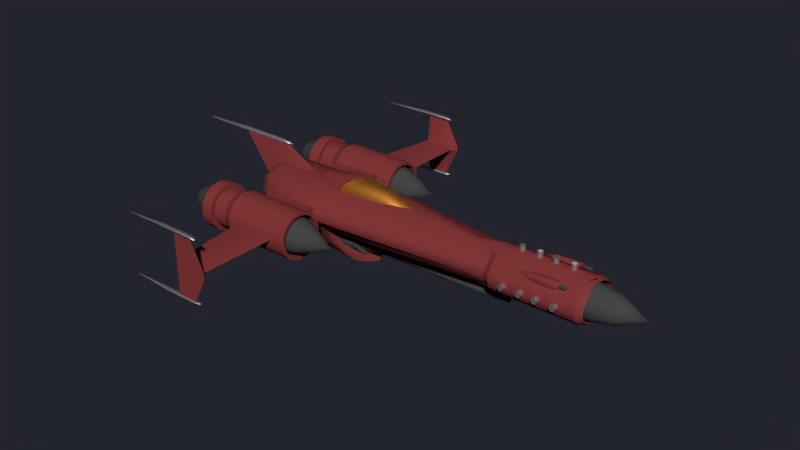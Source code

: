 # Source: fighter.blend  (saved by Blender 2.76.0; exported with 4.5.12 LTS)
import bpy
from mathutils import Matrix  # noqa: F401  (used for matrix-valued properties, if any)

bpy.ops.wm.read_factory_settings(use_empty=True)
scene = bpy.context.scene
scene.name = 'Scene'

# ---- collections
col_collection_1 = bpy.data.collections.new('Collection 1'); scene.collection.children.link(col_collection_1)

# ---- materials (node trees are filled in below, after node groups)
mat_paint = bpy.data.materials.new('Paint')
mat_paint.alpha_threshold = 0.0
mat_paint.roughness = 0.5
mat_paint_black = bpy.data.materials.new('Paint Black')
mat_paint_black.alpha_threshold = 0.0
mat_paint_black.roughness = 0.5
mat_glass_black = bpy.data.materials.new('Glass Black')
mat_glass_black.alpha_threshold = 0.0
mat_glass_black.roughness = 0.5
mat_chrome = bpy.data.materials.new('Chrome')
mat_chrome.alpha_threshold = 0.0
mat_chrome.roughness = 0.5

# ---- material node trees
mat_paint.use_nodes = True; mat_paint.node_tree.nodes.clear()
_N = mat_paint.node_tree.nodes; _L = mat_paint.node_tree.links
n0 = _N.new('ShaderNodeOutputMaterial'); n0.name = 'Material Output'; n0.location = (300, 300)
n1 = _N.new('ShaderNodeBsdfDiffuse'); n1.name = 'Diffuse BSDF'; n1.location = (10, 300)
n1.inputs[0].default_value = (0.2396, 0.04066, 0.04066, 1.0)
_L.new(n1.outputs[0], n0.inputs[0])
n0.is_active_output = True
mat_paint_black.use_nodes = True; mat_paint_black.node_tree.nodes.clear()
_N = mat_paint_black.node_tree.nodes; _L = mat_paint_black.node_tree.links
n0 = _N.new('ShaderNodeOutputMaterial'); n0.name = 'Material Output'; n0.location = (300, 300)
n1 = _N.new('ShaderNodeBsdfDiffuse'); n1.name = 'Diffuse BSDF'; n1.location = (10, 300)
n1.inputs[0].default_value = (0.06372, 0.06372, 0.06372, 1.0)
_L.new(n1.outputs[0], n0.inputs[0])
n0.is_active_output = True
mat_glass_black.use_nodes = True; mat_glass_black.node_tree.nodes.clear()
_N = mat_glass_black.node_tree.nodes; _L = mat_glass_black.node_tree.links
n0 = _N.new('ShaderNodeOutputMaterial'); n0.name = 'Material Output'; n0.location = (300, 300)
n1 = _N.new('ShaderNodeBsdfAnisotropic'); n1.name = 'Glossy BSDF'; n1.location = (10, 300)
n1.distribution = 'GGX'
n1.inputs[0].default_value = (0.814, 0.3058, 0.04973, 1.0)
n1.inputs[1].default_value = 0.5932
_L.new(n1.outputs[0], n0.inputs[0])
n0.is_active_output = True
mat_chrome.use_nodes = True; mat_chrome.node_tree.nodes.clear()
_N = mat_chrome.node_tree.nodes; _L = mat_chrome.node_tree.links
n0 = _N.new('ShaderNodeOutputMaterial'); n0.name = 'Material Output'; n0.location = (300, 300)
n1 = _N.new('ShaderNodeBsdfAnisotropic'); n1.name = 'Glossy BSDF'; n1.location = (10, 300)
n1.distribution = 'GGX'
n1.inputs[1].default_value = 0.5443
_L.new(n1.outputs[0], n0.inputs[0])
n0.is_active_output = True

# ---- world
world_world = bpy.data.worlds.new('World'); scene.world = world_world
world_world.color = (0.0164, 0.01767, 0.02629)
world_world.use_sun_shadow = False
world_world.sun_shadow_jitter_overblur = 0.0
world_world.cycles.sampling_method = 'MANUAL'
world_world.cycles.sample_map_resolution = 256

# ---- meshes
me_cube_002 = bpy.data.meshes.new('Cube.002')
me_cube_002.from_pydata([], [], [])
me_cube_002.use_remesh_preserve_volume = False
me_cube_002.use_remesh_preserve_attributes = False
me_cube_002.use_mirror_vertex_groups = False
me_cube_002.update()
me_cone_003 = bpy.data.meshes.new('Cone.003')
me_cone_003.from_pydata([(-2.421, 0.9947, 0.003659), (-2.421, 0.9826, -0.05723), (-2.421, 0.9481, -0.1088), (-2.421, 0.8965, -0.1433), (-2.421, 0.8356, -0.1554), (-2.108, 0.8356, 0.003659), (-2.421, 0.7747, -0.1433), (-2.421, 0.7231, -0.1088), (-2.421, 0.6886, -0.05723), (-2.421, 0.6765, 0.003659), (-2.421, 0.6886, 0.06455), (-2.421, 0.7231, 0.1162), (-2.421, 0.7747, 0.1507), (-2.421, 0.8356, 0.1628), (-2.421, 0.8965, 0.1507), (-2.421, 0.9481, 0.1162), (-2.421, 0.9826, 0.06455), (-2.537, 1.031, 0.003659), (-2.537, 1.016, -0.07125), (-2.537, 0.974, -0.1347), (-2.537, 0.9105, -0.1772), (-2.537, 0.8356, -0.1921), (-2.537, 0.7607, -0.1772), (-2.537, 0.6972, -0.1347), (-2.537, 0.6548, -0.07125), (-2.537, 0.6399, 0.003659), (-2.537, 0.6548, 0.07856), (-2.537, 0.6972, 0.1421), (-2.537, 0.7607, 0.1845), (-2.537, 0.8356, 0.1994), (-2.537, 0.9105, 0.1845), (-2.537, 0.974, 0.1421), (-2.537, 1.016, 0.07856), (-2.649, 1.044, 0.003659), (-2.649, 1.028, -0.07601), (-2.649, 0.9828, -0.1435), (-2.649, 0.9153, -0.1887), (-2.649, 0.8356, -0.2045), (-2.649, 0.7559, -0.1887), (-2.649, 0.6884, -0.1435), (-2.649, 0.6433, -0.07601), (-2.649, 0.6274, 0.003659), (-2.649, 0.6433, 0.08332), (-2.649, 0.6884, 0.1509), (-2.649, 0.7559, 0.196), (-2.649, 0.8356, 0.2118), (-2.649, 0.9153, 0.196), (-2.649, 0.9828, 0.1509), (-2.649, 1.028, 0.08332), (-2.649, 1.071, 0.003659), (-2.649, 1.053, -0.08659), (-2.649, 1.002, -0.1631), (-2.649, 0.9259, -0.2142), (-2.649, 0.8356, -0.2322), (-2.649, 0.7454, -0.2142), (-2.649, 0.6688, -0.1631), (-2.649, 0.6177, -0.08659), (-2.649, 0.5998, 0.003659), (-2.649, 0.6177, 0.09391), (-2.649, 0.6688, 0.1704), (-2.649, 0.7454, 0.2215), (-2.649, 0.8356, 0.2395), (-2.649, 0.9259, 0.2215), (-2.649, 1.002, 0.1704), (-2.649, 1.053, 0.09391), (-2.53, 1.071, 0.003659), (-2.53, 1.053, -0.08659), (-2.53, 1.002, -0.1631), (-2.53, 0.9259, -0.2142), (-2.53, 0.8356, -0.2322), (-2.53, 0.7454, -0.2142), (-2.53, 0.6688, -0.1631), (-2.53, 0.6177, -0.08659), (-2.53, 0.5998, 0.003659), (-2.53, 0.6177, 0.09391), (-2.53, 0.6688, 0.1704), (-2.53, 0.7454, 0.2215), (-2.53, 0.8356, 0.2395), (-2.53, 0.9259, 0.2215), (-2.53, 1.002, 0.1704), (-2.53, 1.053, 0.09391), (-2.53, 1.108, 0.003659), (-2.53, 1.087, -0.1006), (-2.53, 1.028, -0.1889), (-2.53, 0.9398, -0.248), (-2.53, 0.8356, -0.2687), (-2.53, 0.7314, -0.248), (-2.53, 0.643, -0.1889), (-2.53, 0.584, -0.1006), (-2.53, 0.5632, 0.003659), (-2.53, 0.584, 0.1079), (-2.53, 0.643, 0.1963), (-2.53, 0.7314, 0.2553), (-2.53, 0.8356, 0.276), (-2.53, 0.9398, 0.2553), (-2.53, 1.028, 0.1963), (-2.53, 1.087, 0.1079), (-3.339, 1.108, 0.003659), (-3.339, 1.087, -0.1006), (-3.339, 1.028, -0.1889), (-3.339, 0.9398, -0.248), (-3.339, 0.8356, -0.2687), (-3.339, 0.7314, -0.248), (-3.339, 0.643, -0.1889), (-3.339, 0.584, -0.1006), (-3.339, 0.5632, 0.003659), (-3.339, 0.584, 0.1079), (-3.339, 0.643, 0.1963), (-3.339, 0.7314, 0.2553), (-3.339, 0.8356, 0.276), (-3.339, 0.9398, 0.2553), (-3.339, 1.028, 0.1963), (-3.339, 1.087, 0.1079), (-3.447, 1.059, 0.003659), (-3.447, 1.042, -0.08166), (-3.447, 0.9933, -0.154), (-3.447, 0.9209, -0.2023), (-3.447, 0.8356, -0.2193), (-3.447, 0.7503, -0.2023), (-3.447, 0.6779, -0.154), (-3.447, 0.6296, -0.08166), (-3.447, 0.6126, 0.003659), (-3.447, 0.6296, 0.08898), (-3.447, 0.6779, 0.1613), (-3.447, 0.7503, 0.2096), (-3.447, 0.8356, 0.2266), (-3.447, 0.9209, 0.2096), (-3.447, 0.9933, 0.1613), (-3.447, 1.042, 0.08898), (-3.621, 1.059, 0.003659), (-3.621, 1.042, -0.08166), (-3.621, 0.9933, -0.154), (-3.621, 0.9209, -0.2023), (-3.621, 0.8356, -0.2193), (-3.621, 0.7503, -0.2023), (-3.621, 0.6779, -0.154), (-3.621, 0.6296, -0.08166), (-3.621, 0.6126, 0.003659), (-3.621, 0.6296, 0.08898), (-3.621, 0.6779, 0.1613), (-3.621, 0.7503, 0.2096), (-3.621, 0.8356, 0.2266), (-3.621, 0.9209, 0.2096), (-3.621, 0.9933, 0.1613), (-3.621, 1.042, 0.08898), (-3.621, 1.111, 0.003659), (-3.621, 1.09, -0.1016), (-3.621, 1.03, -0.1908), (-3.621, 0.9409, -0.2504), (-3.621, 0.8356, -0.2714), (-3.621, 0.7304, -0.2504), (-3.621, 0.6411, -0.1908), (-3.621, 0.5815, -0.1016), (-3.621, 0.5606, 0.003659), (-3.621, 0.5815, 0.1089), (-3.621, 0.6411, 0.1981), (-3.621, 0.7304, 0.2578), (-3.621, 0.8356, 0.2787), (-3.621, 0.9409, 0.2578), (-3.621, 1.03, 0.1981), (-3.621, 1.09, 0.1089), (-3.763, 1.111, 0.003659), (-3.763, 1.09, -0.1016), (-3.763, 1.03, -0.1908), (-3.763, 0.9409, -0.2504), (-3.763, 0.8356, -0.2714), (-3.763, 0.7304, -0.2504), (-3.763, 0.6411, -0.1908), (-3.763, 0.5815, -0.1016), (-3.763, 0.5606, 0.003659), (-3.763, 0.5815, 0.1089), (-3.763, 0.6411, 0.1981), (-3.763, 0.7304, 0.2578), (-3.763, 0.8356, 0.2787), (-3.763, 0.9409, 0.2578), (-3.763, 1.03, 0.1981), (-3.763, 1.09, 0.1089), (-3.763, 1.085, 0.003659), (-3.763, 1.066, -0.09194), (-3.763, 1.012, -0.173), (-3.763, 0.9312, -0.2271), (-3.763, 0.8356, -0.2461), (-3.763, 0.74, -0.2271), (-3.763, 0.659, -0.173), (-3.763, 0.6048, -0.09194), (-3.763, 0.5858, 0.003659), (-3.763, 0.6048, 0.09925), (-3.763, 0.659, 0.1803), (-3.763, 0.74, 0.2344), (-3.763, 0.8356, 0.2535), (-3.763, 0.9312, 0.2344), (-3.763, 1.012, 0.1803), (-3.763, 1.066, 0.09925), (-3.999, 0.972, 0.003659), (-3.999, 0.9616, -0.04852), (-3.999, 0.932, -0.09276), (-3.999, 0.8878, -0.1223), (-3.999, 0.8356, -0.1327), (-3.999, 0.7834, -0.1223), (-3.999, 0.7392, -0.09276), (-3.999, 0.7096, -0.04852), (-3.999, 0.6993, 0.003659), (-3.999, 0.7096, 0.05584), (-3.999, 0.7392, 0.1001), (-3.999, 0.7834, 0.1296), (-3.999, 0.8356, 0.14), (-3.999, 0.8878, 0.1296), (-3.999, 0.932, 0.1001), (-3.999, 0.9616, 0.05584), (-3.999, 0.9461, 0.003659), (-3.999, 0.9376, -0.03861), (-3.999, 0.9137, -0.07444), (-3.999, 0.8779, -0.09838), (-3.999, 0.8356, -0.1068), (-3.999, 0.7933, -0.09838), (-3.999, 0.7575, -0.07444), (-3.999, 0.7336, -0.03861), (-3.999, 0.7252, 0.003659), (-3.999, 0.7336, 0.04593), (-3.999, 0.7575, 0.08176), (-3.999, 0.7933, 0.1057), (-3.999, 0.8356, 0.1141), (-3.999, 0.8779, 0.1057), (-3.999, 0.9137, 0.08176), (-3.999, 0.9376, 0.04593), (-3.802, 0.9461, 0.003659), (-3.802, 0.9376, -0.03861), (-3.802, 0.9137, -0.07444), (-3.802, 0.8779, -0.09838), (-3.802, 0.8356, -0.1068), (-3.802, 0.7933, -0.09838), (-3.802, 0.7575, -0.07444), (-3.802, 0.7336, -0.03861), (-3.802, 0.7252, 0.003659), (-3.802, 0.7336, 0.04593), (-3.802, 0.7575, 0.08176), (-3.802, 0.7933, 0.1057), (-3.802, 0.8356, 0.1141), (-3.802, 0.8779, 0.1057), (-3.802, 0.9137, 0.08176), (-3.802, 0.9376, 0.04593), (-3.802, 0.905, 0.003659), (-3.802, 0.8997, -0.02289), (-3.802, 0.8847, -0.04539), (-3.802, 0.8621, -0.06043), (-3.802, 0.8356, -0.06571), (-3.802, 0.8091, -0.06043), (-3.802, 0.7866, -0.04539), (-3.802, 0.7715, -0.02289), (-3.802, 0.7662, 0.003659), (-3.802, 0.7715, 0.03021), (-3.802, 0.7866, 0.05271), (-3.802, 0.8091, 0.06775), (-3.802, 0.8356, 0.07303), (-3.802, 0.8621, 0.06775), (-3.802, 0.8847, 0.05271), (-3.802, 0.8997, 0.03021), (-3.987, 0.905, 0.003659), (-3.987, 0.8997, -0.02289), (-3.987, 0.8847, -0.04539), (-3.987, 0.8621, -0.06043), (-3.987, 0.8356, -0.06571), (-3.987, 0.8091, -0.06043), (-3.987, 0.7866, -0.04539), (-3.987, 0.7715, -0.02289), (-3.987, 0.7662, 0.003659), (-3.987, 0.7715, 0.03021), (-3.987, 0.7866, 0.05271), (-3.987, 0.8091, 0.06775), (-3.987, 0.8356, 0.07303), (-3.987, 0.8621, 0.06775), (-3.987, 0.8847, 0.05271), (-3.987, 0.8997, 0.03021), (-3.987, 0.879, 0.003659), (-3.987, 0.8757, -0.01296), (-3.987, 0.8663, -0.02704), (-3.987, 0.8522, -0.03646), (-3.987, 0.8356, -0.03976), (-3.987, 0.819, -0.03646), (-3.987, 0.8049, -0.02704), (-3.987, 0.7955, -0.01296), (-3.987, 0.7922, 0.003659), (-3.987, 0.7955, 0.02028), (-3.987, 0.8049, 0.03436), (-3.987, 0.819, 0.04378), (-3.987, 0.8356, 0.04708), (-3.987, 0.8522, 0.04378), (-3.987, 0.8663, 0.03436), (-3.987, 0.8757, 0.02028), (-3.523, 0.879, 0.003659), (-3.523, 0.8757, -0.01296), (-3.523, 0.8663, -0.02704), (-3.523, 0.8522, -0.03646), (-3.523, 0.8356, -0.03976), (-3.523, 0.819, -0.03646), (-3.523, 0.8049, -0.02704), (-3.523, 0.7955, -0.01296), (-3.523, 0.7922, 0.003659), (-3.523, 0.7955, 0.02028), (-3.523, 0.8049, 0.03436), (-3.523, 0.819, 0.04378), (-3.523, 0.8356, 0.04708), (-3.523, 0.8522, 0.04378), (-3.523, 0.8663, 0.03436), (-3.523, 0.8757, 0.02028)], [], [(15, 5, 16), (0, 5, 1), (14, 5, 15), (13, 5, 14), (12, 5, 13), (11, 5, 12), (10, 5, 11), (9, 5, 10), (8, 5, 9), (7, 5, 8), (6, 5, 7), (4, 5, 6), (3, 5, 4), (2, 5, 3), (16, 5, 0), (1, 5, 2), (2, 3, 20, 19), (10, 11, 27, 26), (14, 15, 31, 30), (7, 8, 24, 23), (3, 4, 21, 20), (11, 12, 28, 27), (0, 1, 18, 17), (15, 16, 32, 31), (8, 9, 25, 24), (16, 0, 17, 32), (12, 13, 29, 28), (4, 6, 22, 21), (1, 2, 19, 18), (9, 10, 26, 25), (13, 14, 30, 29), (6, 7, 23, 22), (27, 28, 44, 43), (20, 21, 37, 36), (28, 29, 45, 44), (21, 22, 38, 37), (29, 30, 46, 45), (22, 23, 39, 38), (30, 31, 47, 46), (23, 24, 40, 39), (31, 32, 48, 47), (24, 25, 41, 40), (17, 18, 34, 33), (32, 17, 33, 48), (25, 26, 42, 41), (18, 19, 35, 34), (26, 27, 43, 42), (19, 20, 36, 35), (48, 33, 49, 64), (41, 42, 58, 57), (34, 35, 51, 50), (42, 43, 59, 58), (35, 36, 52, 51), (43, 44, 60, 59), (36, 37, 53, 52), (44, 45, 61, 60), (37, 38, 54, 53), (45, 46, 62, 61), (38, 39, 55, 54), (46, 47, 63, 62), (39, 40, 56, 55), (47, 48, 64, 63), (40, 41, 57, 56), (33, 34, 50, 49), (62, 63, 79, 78), (55, 56, 72, 71), (63, 64, 80, 79), (56, 57, 73, 72), (49, 50, 66, 65), (64, 49, 65, 80), (57, 58, 74, 73), (50, 51, 67, 66), (58, 59, 75, 74), (51, 52, 68, 67), (59, 60, 76, 75), (52, 53, 69, 68), (60, 61, 77, 76), (53, 54, 70, 69), (61, 62, 78, 77), (54, 55, 71, 70), (68, 69, 85, 84), (76, 77, 93, 92), (69, 70, 86, 85), (77, 78, 94, 93), (70, 71, 87, 86), (78, 79, 95, 94), (71, 72, 88, 87), (79, 80, 96, 95), (72, 73, 89, 88), (65, 66, 82, 81), (80, 65, 81, 96), (73, 74, 90, 89), (66, 67, 83, 82), (74, 75, 91, 90), (67, 68, 84, 83), (75, 76, 92, 91), (89, 90, 106, 105), (82, 83, 99, 98), (90, 91, 107, 106), (83, 84, 100, 99), (91, 92, 108, 107), (84, 85, 101, 100), (92, 93, 109, 108), (85, 86, 102, 101), (93, 94, 110, 109), (86, 87, 103, 102), (94, 95, 111, 110), (87, 88, 104, 103), (95, 96, 112, 111), (88, 89, 105, 104), (81, 82, 98, 97), (96, 81, 97, 112), (110, 111, 127, 126), (103, 104, 120, 119), (111, 112, 128, 127), (104, 105, 121, 120), (97, 98, 114, 113), (112, 97, 113, 128), (105, 106, 122, 121), (98, 99, 115, 114), (106, 107, 123, 122), (99, 100, 116, 115), (107, 108, 124, 123), (100, 101, 117, 116), (108, 109, 125, 124), (101, 102, 118, 117), (109, 110, 126, 125), (102, 103, 119, 118), (116, 117, 133, 132), (124, 125, 141, 140), (117, 118, 134, 133), (125, 126, 142, 141), (118, 119, 135, 134), (126, 127, 143, 142), (119, 120, 136, 135), (127, 128, 144, 143), (120, 121, 137, 136), (113, 114, 130, 129), (128, 113, 129, 144), (121, 122, 138, 137), (114, 115, 131, 130), (122, 123, 139, 138), (115, 116, 132, 131), (123, 124, 140, 139), (137, 138, 154, 153), (130, 131, 147, 146), (138, 139, 155, 154), (131, 132, 148, 147), (139, 140, 156, 155), (132, 133, 149, 148), (140, 141, 157, 156), (133, 134, 150, 149), (141, 142, 158, 157), (134, 135, 151, 150), (142, 143, 159, 158), (135, 136, 152, 151), (143, 144, 160, 159), (136, 137, 153, 152), (129, 130, 146, 145), (144, 129, 145, 160), (158, 159, 175, 174), (151, 152, 168, 167), (159, 160, 176, 175), (152, 153, 169, 168), (145, 146, 162, 161), (160, 145, 161, 176), (153, 154, 170, 169), (146, 147, 163, 162), (154, 155, 171, 170), (147, 148, 164, 163), (155, 156, 172, 171), (148, 149, 165, 164), (156, 157, 173, 172), (149, 150, 166, 165), (157, 158, 174, 173), (150, 151, 167, 166), (172, 173, 189, 188), (165, 166, 182, 181), (173, 174, 190, 189), (166, 167, 183, 182), (174, 175, 191, 190), (167, 168, 184, 183), (175, 176, 192, 191), (168, 169, 185, 184), (161, 162, 178, 177), (176, 161, 177, 192), (169, 170, 186, 185), (162, 163, 179, 178), (170, 171, 187, 186), (163, 164, 180, 179), (171, 172, 188, 187), (164, 165, 181, 180), (178, 179, 195, 194), (186, 187, 203, 202), (179, 180, 196, 195), (187, 188, 204, 203), (180, 181, 197, 196), (188, 189, 205, 204), (181, 182, 198, 197), (189, 190, 206, 205), (182, 183, 199, 198), (190, 191, 207, 206), (183, 184, 200, 199), (191, 192, 208, 207), (184, 185, 201, 200), (177, 178, 194, 193), (192, 177, 193, 208), (185, 186, 202, 201), (199, 200, 216, 215), (207, 208, 224, 223), (200, 201, 217, 216), (193, 194, 210, 209), (208, 193, 209, 224), (201, 202, 218, 217), (194, 195, 211, 210), (202, 203, 219, 218), (195, 196, 212, 211), (203, 204, 220, 219), (196, 197, 213, 212), (204, 205, 221, 220), (197, 198, 214, 213), (205, 206, 222, 221), (198, 199, 215, 214), (206, 207, 223, 222), (220, 221, 237, 236), (213, 214, 230, 229), (221, 222, 238, 237), (214, 215, 231, 230), (222, 223, 239, 238), (215, 216, 232, 231), (223, 224, 240, 239), (216, 217, 233, 232), (209, 210, 226, 225), (224, 209, 225, 240), (217, 218, 234, 233), (210, 211, 227, 226), (218, 219, 235, 234), (211, 212, 228, 227), (219, 220, 236, 235), (212, 213, 229, 228), (226, 227, 243, 242), (234, 235, 251, 250), (227, 228, 244, 243), (235, 236, 252, 251), (228, 229, 245, 244), (236, 237, 253, 252), (229, 230, 246, 245), (237, 238, 254, 253), (230, 231, 247, 246), (238, 239, 255, 254), (231, 232, 248, 247), (239, 240, 256, 255), (232, 233, 249, 248), (225, 226, 242, 241), (240, 225, 241, 256), (233, 234, 250, 249), (247, 248, 264, 263), (255, 256, 272, 271), (248, 249, 265, 264), (241, 242, 258, 257), (256, 241, 257, 272), (249, 250, 266, 265), (242, 243, 259, 258), (250, 251, 267, 266), (243, 244, 260, 259), (251, 252, 268, 267), (244, 245, 261, 260), (252, 253, 269, 268), (245, 246, 262, 261), (253, 254, 270, 269), (246, 247, 263, 262), (254, 255, 271, 270), (268, 269, 285, 284), (261, 262, 278, 277), (269, 270, 286, 285), (262, 263, 279, 278), (270, 271, 287, 286), (263, 264, 280, 279), (271, 272, 288, 287), (264, 265, 281, 280), (257, 258, 274, 273), (272, 257, 273, 288), (265, 266, 282, 281), (258, 259, 275, 274), (266, 267, 283, 282), (259, 260, 276, 275), (267, 268, 284, 283), (260, 261, 277, 276), (282, 283, 299, 298), (275, 276, 292, 291), (283, 284, 300, 299), (276, 277, 293, 292), (284, 285, 301, 300), (277, 278, 294, 293), (285, 286, 302, 301), (278, 279, 295, 294), (286, 287, 303, 302), (279, 280, 296, 295), (287, 288, 304, 303), (280, 281, 297, 296), (273, 274, 290, 289), (288, 273, 289, 304), (281, 282, 298, 297), (274, 275, 291, 290), (289, 290, 291, 292, 293, 294, 295, 296, 297, 298, 299, 300, 301, 302, 303, 304)])
me_cone_003.polygons.foreach_set('use_smooth', [True] * 305)
me_cone_003.polygons.foreach_set('material_index', [1, 1, 1, 1, 1, 1, 1, 1, 1, 1, 1, 1, 1, 1, 1, 1, 1, 1, 1, 1, 1, 1, 1, 1, 1, 1, 1, 1, 1, 1, 1, 1, 1, 1, 1, 1, 1, 1, 1, 1, 1, 1, 1, 1, 1, 1, 1, 1, 1, 1, 1, 1, 1, 1, 1, 1, 1, 1, 1, 1, 1, 1, 1, 1, 0, 0, 0, 0, 0, 0, 0, 0, 0, 0, 0, 0, 0, 0, 0, 0, 0, 0, 0, 0, 0, 0, 0, 0, 0, 0, 0, 0, 0, 0, 0, 0, 0, 0, 0, 0, 0, 0, 0, 0, 0, 0, 0, 0, 0, 0, 0, 0, 0, 0, 0, 0, 0, 0, 0, 0, 0, 0, 0, 0, 0, 0, 0, 0, 0, 0, 0, 0, 0, 0, 0, 0, 0, 0, 0, 0, 0, 0, 0, 0, 0, 0, 0, 0, 0, 0, 0, 0, 0, 0, 0, 0, 0, 0, 0, 0, 0, 0, 0, 0, 0, 0, 0, 0, 0, 0, 0, 0, 0, 0, 0, 0, 0, 0, 0, 0, 0, 0, 0, 0, 0, 0, 0, 0, 0, 0, 0, 0, 1, 1, 1, 1, 1, 1, 1, 1, 1, 1, 1, 1, 1, 1, 1, 1, 1, 1, 1, 1, 1, 1, 1, 1, 1, 1, 1, 1, 1, 1, 1, 1, 1, 1, 1, 1, 1, 1, 1, 1, 1, 1, 1, 1, 1, 1, 1, 1, 1, 1, 1, 1, 1, 1, 1, 1, 1, 1, 1, 1, 1, 1, 1, 1, 1, 1, 1, 1, 1, 1, 1, 1, 1, 1, 1, 1, 1, 1, 1, 1, 1, 1, 1, 1, 1, 1, 1, 1, 1, 1, 1, 1, 1, 1, 1, 1, 1, 1, 1, 1, 1, 1, 1, 1, 1, 1, 1, 1, 1, 1, 1, 1, 1])
_k = set([(33, 34), (33, 48), (34, 35), (35, 36), (36, 37), (37, 38), (38, 39), (39, 40), (40, 41), (41, 42), (42, 43), (43, 44), (44, 45), (45, 46), (46, 47), (47, 48), (49, 50), (49, 64), (50, 51), (51, 52), (52, 53), (53, 54), (54, 55), (55, 56), (56, 57), (57, 58), (58, 59), (59, 60), (60, 61), (61, 62), (62, 63), (63, 64), (65, 66), (65, 80), (66, 67), (67, 68), (68, 69), (69, 70), (70, 71), (71, 72), (72, 73), (73, 74), (74, 75), (75, 76), (76, 77), (77, 78), (78, 79), (79, 80), (81, 82), (81, 96), (82, 83), (83, 84), (84, 85), (85, 86), (86, 87), (87, 88), (88, 89), (89, 90), (90, 91), (91, 92), (92, 93), (93, 94), (94, 95), (95, 96), (97, 98), (97, 112), (98, 99), (99, 100), (100, 101), (101, 102), (102, 103), (103, 104), (104, 105), (105, 106), (106, 107), (107, 108), (108, 109), (109, 110), (110, 111), (111, 112), (113, 114), (113, 128), (114, 115), (115, 116), (116, 117), (117, 118), (118, 119), (119, 120), (120, 121), (121, 122), (122, 123), (123, 124), (124, 125), (125, 126), (126, 127), (127, 128), (129, 130), (129, 144), (130, 131), (131, 132), (132, 133), (133, 134), (134, 135), (135, 136), (136, 137), (137, 138), (138, 139), (139, 140), (140, 141), (141, 142), (142, 143), (143, 144), (145, 146), (145, 160), (146, 147), (147, 148), (148, 149), (149, 150), (150, 151), (151, 152), (152, 153), (153, 154), (154, 155), (155, 156), (156, 157), (157, 158), (158, 159), (159, 160), (161, 162), (161, 176), (162, 163), (163, 164), (164, 165), (165, 166), (166, 167), (167, 168), (168, 169), (169, 170), (170, 171), (171, 172), (172, 173), (173, 174), (174, 175), (175, 176), (177, 178), (177, 192), (178, 179), (179, 180), (180, 181), (181, 182), (182, 183), (183, 184), (184, 185), (185, 186), (186, 187), (187, 188), (188, 189), (189, 190), (190, 191), (191, 192), (193, 194), (193, 208), (194, 195), (195, 196), (196, 197), (197, 198), (198, 199), (199, 200), (200, 201), (201, 202), (202, 203), (203, 204), (204, 205), (205, 206), (206, 207), (207, 208), (209, 210), (209, 224), (210, 211), (211, 212), (212, 213), (213, 214), (214, 215), (215, 216), (216, 217), (217, 218), (218, 219), (219, 220), (220, 221), (221, 222), (222, 223), (223, 224), (225, 226), (225, 240), (226, 227), (227, 228), (228, 229), (229, 230), (230, 231), (231, 232), (232, 233), (233, 234), (234, 235), (235, 236), (236, 237), (237, 238), (238, 239), (239, 240), (241, 242), (241, 256), (242, 243), (243, 244), (244, 245), (245, 246), (246, 247), (247, 248), (248, 249), (249, 250), (250, 251), (251, 252), (252, 253), (253, 254), (254, 255), (255, 256), (257, 258), (257, 272), (258, 259), (259, 260), (260, 261), (261, 262), (262, 263), (263, 264), (264, 265), (265, 266), (266, 267), (267, 268), (268, 269), (269, 270), (270, 271), (271, 272), (273, 274), (273, 288), (274, 275), (275, 276), (276, 277), (277, 278), (278, 279), (279, 280), (280, 281), (281, 282), (282, 283), (283, 284), (284, 285), (285, 286), (286, 287), (287, 288)])
me_cone_003.attributes.new('sharp_edge', 'BOOLEAN', 'EDGE').data.foreach_set('value', [ (min(e.vertices), max(e.vertices)) in _k for e in me_cone_003.edges])
me_cone_003.materials.append(mat_paint)
me_cone_003.materials.append(mat_paint_black)
me_cone_003.use_remesh_preserve_volume = False
me_cone_003.use_remesh_preserve_attributes = False
me_cone_003.use_mirror_vertex_groups = False
me_cone_003.update()
me_cone_001 = bpy.data.meshes.new('Cone.001')
me_cone_001.from_pydata([(0.5619, 0.2994, -1.486), (0.5619, 0.0, -0.5853), (0.5619, -0.2994, -1.486), (0.4473, -0.2766, -1.486), (0.3502, -0.2117, -1.486), (0.2853, -0.1146, -1.486), (0.2625, 1.05e-08, -1.486), (0.2853, 0.1146, -1.486), (0.3502, 0.2117, -1.486), (0.4473, 0.2766, -1.486), (0.5619, 0.387, -2.259), (0.5619, -0.387, -2.259), (0.4137, -0.3576, -2.259), (0.2882, -0.2737, -2.259), (0.2043, -0.1481, -2.259), (0.1748, 1.118e-08, -2.259), (0.2043, 0.1481, -2.259), (0.2882, 0.2737, -2.259), (0.4137, 0.3576, -2.259), (0.412, 0.3804, -2.761), (0.285, 0.2911, -2.65), (0.2001, 0.1576, -2.531), (0.1703, 1.065e-08, -2.349), (0.2001, -0.1576, -2.531), (0.285, -0.2911, -2.65), (0.412, -0.3804, -2.761), (0.5619, -0.4117, -2.809), (0.5619, 0.4117, -2.809), (0.4518, 0.2656, -3.476), (0.3586, 0.2033, -3.476), (0.2963, 0.11, -3.476), (0.2744, 1.41e-08, -3.476), (0.2963, -0.11, -3.476), (0.3586, -0.2033, -3.476), (0.4518, -0.2656, -3.476), (0.5619, -0.2875, -3.476), (0.5619, 0.2875, -3.476), (0.5619, 0.4554, -2.809), (0.5619, -0.4554, -2.809), (0.3961, -0.4207, -2.755), (0.2556, -0.322, -2.641), (0.1617, -0.1743, -2.518), (0.1287, 1.14e-08, -2.336), (0.1617, 0.1743, -2.518), (0.2556, 0.322, -2.641), (0.3961, 0.4207, -2.755), (0.5144, 0.1145, -3.78), (0.4742, 0.08766, -3.78), (0.4473, 0.04744, -3.78), (0.4379, 1.985e-08, -3.78), (0.4473, -0.04744, -3.78), (0.4742, -0.08766, -3.78), (0.5144, -0.1145, -3.78), (0.5619, -0.124, -3.78), (0.5619, 0.124, -3.78)], [], [(2, 1, 3), (3, 1, 4), (4, 1, 5), (5, 1, 6), (6, 1, 7), (7, 1, 8), (8, 1, 9), (9, 1, 0), (9, 0, 10, 18), (2, 3, 12, 11), (3, 4, 13, 12), (4, 5, 14, 13), (5, 6, 15, 14), (6, 7, 16, 15), (7, 8, 17, 16), (8, 9, 18, 17), (12, 13, 24, 25), (16, 17, 20, 21), (15, 16, 21, 22), (11, 12, 25, 26), (18, 10, 27, 19), (14, 15, 22, 23), (13, 14, 23, 24), (17, 18, 19, 20), (25, 24, 40, 39), (19, 27, 37, 45), (45, 37, 36, 28), (22, 21, 43, 42), (43, 44, 29, 30), (20, 19, 45, 44), (41, 42, 31, 32), (39, 40, 33, 34), (38, 39, 34, 35), (21, 20, 44, 43), (44, 45, 28, 29), (26, 25, 39, 38), (24, 23, 41, 40), (42, 43, 30, 31), (40, 41, 32, 33), (23, 22, 42, 41), (30, 29, 47, 48), (28, 36, 54, 46), (29, 28, 46, 47), (31, 30, 48, 49), (32, 31, 49, 50), (33, 32, 50, 51), (35, 34, 52, 53), (34, 33, 51, 52)])
me_cone_001.polygons.foreach_set('use_smooth', [True] * 48)
me_cone_001.polygons.foreach_set('material_index', [1, 1, 1, 1, 1, 1, 1, 1, 1, 1, 1, 1, 1, 1, 1, 1, 1, 1, 1, 1, 1, 1, 1, 1, 0, 0, 0, 0, 0, 0, 0, 0, 0, 0, 0, 0, 0, 0, 0, 0, 0, 0, 0, 0, 0, 0, 0, 0])
_k = set([(0, 1), (0, 10), (1, 2), (2, 11), (10, 27), (11, 26), (19, 20), (19, 27), (20, 21), (21, 22), (22, 23), (22, 42), (23, 24), (24, 25), (25, 26), (26, 38), (27, 37), (35, 38), (35, 53), (36, 37), (36, 54), (37, 45), (38, 39), (39, 40), (40, 41), (41, 42), (42, 43), (43, 44), (44, 45)])
me_cone_001.attributes.new('sharp_edge', 'BOOLEAN', 'EDGE').data.foreach_set('value', [ (min(e.vertices), max(e.vertices)) in _k for e in me_cone_001.edges])
me_cone_001.materials.append(mat_paint)
me_cone_001.materials.append(mat_glass_black)
me_cone_001.use_remesh_preserve_volume = False
me_cone_001.use_remesh_preserve_attributes = False
me_cone_001.use_mirror_vertex_groups = False
me_cone_001.update()
me_cylinder_002 = bpy.data.meshes.new('Cylinder.002')
me_cylinder_002.from_pydata([(1.5, 0.1829, 1.397), (1.5, 0.1829, 1.763), (1.629, 0.1293, 1.397), (1.629, 0.1293, 1.763), (1.683, 1.001e-07, 1.397), (1.683, 1.001e-07, 1.763), (1.317, 1.001e-07, 1.397), (1.317, 1.001e-07, 1.763), (1.371, 0.1293, 1.397), (1.371, 0.1293, 1.763), (-0.6, 0.1829, 1.397), (-0.6, 0.1829, 1.763), (-0.4707, 0.1293, 1.397), (-0.4707, 0.1293, 1.763), (-0.4171, 1.001e-07, 1.397), (-0.4171, 1.001e-07, 1.763), (-0.7829, 1.001e-07, 1.397), (-0.7829, 1.001e-07, 1.763), (-0.7293, 0.1293, 1.397), (-0.7293, 0.1293, 1.763), (0.2707, 0.1293, 1.763), (0.2707, 0.1293, 1.397), (0.2171, 1.001e-07, 1.763), (0.2171, 1.001e-07, 1.397), (0.5829, 1.001e-07, 1.763), (0.5829, 1.001e-07, 1.397), (0.5293, 0.1293, 1.763), (0.5293, 0.1293, 1.397), (0.4, 0.1829, 1.763), (0.4, 0.1829, 1.397), (-1.829, 0.1293, 1.763), (-1.829, 0.1293, 1.397), (-1.883, 1.001e-07, 1.763), (-1.883, 1.001e-07, 1.397), (-1.517, 1.001e-07, 1.763), (-1.517, 1.001e-07, 1.397), (-1.571, 0.1293, 1.763), (-1.571, 0.1293, 1.397), (-1.7, 0.1829, 1.763), (-1.7, 0.1829, 1.397), (1.5, 1.993, 0.1647), (1.5, 1.628, 0.1647), (1.629, 1.993, 0.1111), (1.629, 1.628, 0.1111), (1.683, 1.993, -0.0182), (1.683, 1.628, -0.0182), (1.629, 1.993, -0.1475), (1.629, 1.628, -0.1475), (1.5, 1.993, -0.2011), (1.5, 1.628, -0.2011), (1.371, 1.993, -0.1475), (1.371, 1.628, -0.1475), (1.317, 1.993, -0.0182), (1.317, 1.628, -0.0182), (1.371, 1.993, 0.1111), (1.371, 1.628, 0.1111), (-0.6, 1.993, 0.1647), (-0.6, 1.628, 0.1647), (-0.4707, 1.993, 0.1111), (-0.4707, 1.628, 0.1111), (-0.4171, 1.993, -0.0182), (-0.4171, 1.628, -0.0182), (-0.4707, 1.993, -0.1475), (-0.4707, 1.628, -0.1475), (-0.6, 1.993, -0.2011), (-0.6, 1.628, -0.2011), (-0.7293, 1.993, -0.1475), (-0.7293, 1.628, -0.1475), (-0.7829, 1.993, -0.0182), (-0.7829, 1.628, -0.0182), (-0.7293, 1.993, 0.1111), (-0.7293, 1.628, 0.1111), (0.2707, 1.628, 0.1111), (0.2707, 1.993, 0.1111), (0.2171, 1.628, -0.0182), (0.2171, 1.993, -0.0182), (0.2707, 1.628, -0.1475), (0.2707, 1.993, -0.1475), (0.4, 1.628, -0.2011), (0.4, 1.993, -0.2011), (0.5293, 1.628, -0.1475), (0.5293, 1.993, -0.1475), (0.5829, 1.628, -0.0182), (0.5829, 1.993, -0.0182), (0.5293, 1.628, 0.1111), (0.5293, 1.993, 0.1111), (0.4, 1.628, 0.1647), (0.4, 1.993, 0.1647), (-1.829, 1.628, 0.1111), (-1.829, 1.993, 0.1111), (-1.883, 1.628, -0.0182), (-1.883, 1.993, -0.0182), (-1.829, 1.628, -0.1475), (-1.829, 1.993, -0.1475), (-1.7, 1.628, -0.2011), (-1.7, 1.993, -0.2011), (-1.571, 1.628, -0.1475), (-1.571, 1.993, -0.1475), (-1.517, 1.628, -0.0182), (-1.517, 1.993, -0.0182), (-1.571, 1.628, 0.1111), (-1.571, 1.993, 0.1111), (-1.7, 1.628, 0.1647), (-1.7, 1.993, 0.1647), (1.174, 1.362, 0.6377), (0.7822, 1.362, 0.6377), (-0.2537, 1.451, 0.8291), (-0.2537, 1.423, 1.016), (-0.2537, 1.272, 1.129), (-1.336, 1.211, 0.8896), (-0.2537, 1.085, 1.102), (0.7822, 0.9268, 0.9614), (-0.2537, 0.9716, 0.95), (0.7822, 1.061, 1.141), (0.7822, 1.283, 1.174), (0.7822, 1.463, 1.04), (-0.2537, 1.338, 0.6773), (0.7822, 1.496, 0.8178), (1.174, 0.9268, 0.9614), (1.297, 1.061, 1.141), (1.529, 1.283, 1.174), (1.529, 1.463, 1.04), (1.297, 1.496, 0.8178), (1.195, 1.344, 0.6799), (1.195, 0.9763, 0.9536), (1.299, 1.09, 1.106), (1.495, 1.277, 1.133), (1.495, 1.43, 1.02), (1.299, 1.457, 0.8322), (0.551, 1.396, 0.9688), (1.869, 1.396, 0.9688), (0.551, 1.364, 0.8921), (1.869, 1.364, 0.8921), (0.551, 1.288, 0.8604), (1.869, 1.288, 0.8604), (0.551, 1.211, 0.8921), (1.869, 1.211, 0.8921), (0.551, 1.179, 0.9688), (1.869, 1.179, 0.9688), (0.551, 1.211, 1.045), (1.869, 1.211, 1.045), (0.551, 1.288, 1.077), (1.869, 1.288, 1.077), (0.551, 1.364, 1.045), (1.869, 1.364, 1.045)], [], [(0, 1, 3, 2), (8, 9, 1, 0), (6, 7, 9, 8), (2, 3, 5, 4), (10, 11, 13, 12), (18, 19, 11, 10), (16, 17, 19, 18), (12, 13, 15, 14), (27, 26, 24, 25), (23, 22, 20, 21), (21, 20, 28, 29), (29, 28, 26, 27), (37, 36, 34, 35), (33, 32, 30, 31), (31, 30, 38, 39), (39, 38, 36, 37), (50, 51, 53, 52), (40, 41, 43, 42), (46, 47, 49, 48), (54, 55, 41, 40), (52, 53, 55, 54), (42, 43, 45, 44), (48, 49, 51, 50), (41, 55, 53, 51, 49, 47, 45, 43), (44, 45, 47, 46), (66, 67, 69, 68), (56, 57, 59, 58), (62, 63, 65, 64), (70, 71, 57, 56), (68, 69, 71, 70), (58, 59, 61, 60), (64, 65, 67, 66), (57, 71, 69, 67, 65, 63, 61, 59), (60, 61, 63, 62), (83, 82, 80, 81), (86, 72, 74, 76, 78, 80, 82, 84), (79, 78, 76, 77), (85, 84, 82, 83), (75, 74, 72, 73), (73, 72, 86, 87), (81, 80, 78, 79), (87, 86, 84, 85), (77, 76, 74, 75), (99, 98, 96, 97), (102, 88, 90, 92, 94, 96, 98, 100), (95, 94, 92, 93), (101, 100, 98, 99), (91, 90, 88, 89), (89, 88, 102, 103), (97, 96, 94, 95), (103, 102, 100, 101), (93, 92, 90, 91), (106, 109, 107), (114, 113, 119, 120), (105, 117, 122, 104), (113, 111, 118, 119), (110, 112, 111, 113), (110, 109, 112), (108, 110, 113, 114), (108, 109, 110), (116, 106, 117, 105), (107, 108, 114, 115), (106, 107, 115, 117), (115, 114, 120, 121), (116, 109, 106), (107, 109, 108), (117, 115, 121, 122), (119, 118, 124, 125), (122, 121, 127, 128), (104, 122, 128, 123), (121, 120, 126, 127), (120, 119, 125, 126), (129, 130, 132, 131), (131, 132, 134, 133), (133, 134, 136, 135), (135, 136, 138, 137), (137, 138, 140, 139), (139, 140, 142, 141), (132, 130, 144, 142, 140, 138, 136, 134), (143, 144, 130, 129), (141, 142, 144, 143), (129, 131, 133, 135, 137, 139, 141, 143), (46, 48, 50, 52, 54, 40, 42, 44), (73, 87, 85, 83, 81, 79, 77, 75), (62, 64, 66, 68, 70, 56, 58, 60), (89, 103, 101, 99, 97, 95, 93, 91), (7, 6, 5, 3, 1, 9), (28, 20, 22, 24, 26), (17, 16, 15, 13, 11, 19), (38, 30, 32, 34, 36)])
me_cylinder_002.polygons.foreach_set('use_smooth', [True] * 90)
me_cylinder_002.polygons.foreach_set('material_index', [2, 2, 2, 2, 2, 2, 2, 2, 2, 2, 2, 2, 2, 2, 2, 2, 2, 2, 2, 2, 2, 2, 2, 2, 2, 2, 2, 2, 2, 2, 2, 2, 0, 2, 2, 0, 2, 2, 2, 2, 2, 2, 2, 2, 0, 2, 2, 2, 2, 2, 2, 2, 0, 0, 0, 0, 0, 0, 0, 0, 0, 0, 0, 0, 0, 0, 0, 0, 1, 0, 0, 0, 1, 1, 1, 1, 1, 1, 1, 1, 1, 1, 2, 2, 2, 2, 2, 2, 2, 2])
_k = set([(0, 2), (0, 8), (1, 3), (1, 9), (2, 4), (3, 5), (6, 8), (7, 9), (10, 12), (10, 18), (11, 13), (11, 19), (12, 14), (13, 15), (16, 18), (17, 19), (20, 22), (20, 28), (21, 23), (21, 29), (24, 26), (25, 27), (26, 28), (27, 29), (30, 32), (30, 38), (31, 33), (31, 39), (34, 36), (35, 37), (36, 38), (37, 39), (40, 42), (40, 54), (41, 43), (41, 55), (42, 44), (43, 45), (44, 46), (45, 47), (46, 48), (47, 49), (48, 50), (49, 51), (50, 52), (51, 53), (52, 54), (53, 55), (56, 58), (56, 70), (57, 59), (57, 71), (58, 60), (59, 61), (60, 62), (61, 63), (62, 64), (63, 65), (64, 66), (65, 67), (66, 68), (67, 69), (68, 70), (69, 71), (72, 74), (72, 86), (73, 75), (73, 87), (74, 76), (75, 77), (76, 78), (77, 79), (78, 80), (79, 81), (80, 82), (81, 83), (82, 84), (83, 85), (84, 86), (85, 87), (88, 90), (88, 102), (89, 91), (89, 103), (90, 92), (91, 93), (92, 94), (93, 95), (94, 96), (95, 97), (96, 98), (97, 99), (98, 100), (99, 101), (100, 102), (101, 103), (104, 105), (104, 122), (104, 123), (105, 116), (109, 112), (109, 116), (111, 112), (111, 118), (118, 119), (118, 124), (119, 120), (120, 121), (121, 122), (123, 128), (124, 125), (125, 126), (126, 127), (127, 128), (130, 132), (130, 144), (132, 134), (134, 136), (136, 138), (138, 140), (140, 142), (142, 144)])
me_cylinder_002.attributes.new('sharp_edge', 'BOOLEAN', 'EDGE').data.foreach_set('value', [ (min(e.vertices), max(e.vertices)) in _k for e in me_cylinder_002.edges])
me_cylinder_002.materials.append(mat_paint)
me_cylinder_002.materials.append(mat_paint_black)
me_cylinder_002.materials.append(mat_chrome)
me_cylinder_002.use_remesh_preserve_volume = False
me_cylinder_002.use_remesh_preserve_attributes = False
me_cylinder_002.use_mirror_vertex_groups = False
me_cylinder_002.update()
me_cone = bpy.data.meshes.new('Cone')
me_cone.from_pydata([(1.718e-07, 0.1534, 0.7788), (0.05869, 0.1417, 0.7788), (0.1085, 0.1085, 0.7788), (0.1417, 0.05869, 0.7788), (0.1534, -2.9e-09, 0.7788), (6.747e-09, 0.0, 1.089), (0.1417, -0.05869, 0.7788), (0.1085, -0.1085, 0.7788), (0.05869, -0.1417, 0.7788), (1.949e-07, -0.1534, 0.7788), (-0.05869, -0.1417, 0.7788), (-0.1085, -0.1085, 0.7788), (-0.1417, -0.05869, 0.7788), (-0.1534, 5.634e-09, 0.7788), (-0.1417, 0.05869, 0.7788), (-0.1085, 0.1085, 0.7788), (-0.05869, 0.1417, 0.7788), (1.528e-07, 0.1975, 0.5346), (0.07557, 0.1824, 0.5346), (0.1396, 0.1396, 0.5346), (0.1824, 0.07557, 0.5346), (0.1975, -3.573e-09, 0.5346), (0.1824, -0.07557, 0.5346), (0.1396, -0.1396, 0.5346), (0.07557, -0.1824, 0.5346), (1.826e-07, -0.1975, 0.5346), (-0.07557, -0.1824, 0.5346), (-0.1396, -0.1396, 0.5346), (-0.1824, -0.07557, 0.5346), (-0.1975, 7.414e-09, 0.5346), (-0.1824, 0.07557, 0.5346), (-0.1396, 0.1396, 0.5346), (-0.07557, 0.1824, 0.5346), (1.33e-07, 0.2082, 0.2951), (0.07969, 0.1924, 0.2951), (0.1473, 0.1473, 0.2951), (0.1924, 0.07969, 0.2951), (0.2082, -3.929e-09, 0.2951), (0.1924, -0.07969, 0.2951), (0.1473, -0.1473, 0.2951), (0.07969, -0.1924, 0.2951), (1.645e-07, -0.2082, 0.2951), (-0.07969, -0.1924, 0.2951), (-0.1473, -0.1473, 0.2951), (-0.1924, -0.07969, 0.2951), (-0.2082, 7.658e-09, 0.2951), (-0.1924, 0.07969, 0.2951), (-0.1473, 0.1473, 0.2951), (-0.07969, 0.1924, 0.2951), (1.33e-07, 0.279, 0.2951), (0.07969, 0.2577, 0.2951), (0.1473, 0.1973, 0.2951), (0.1924, 0.1068, 0.2951), (0.2082, -4.947e-09, 0.2951), (0.1924, -0.1068, 0.2951), (0.1473, -0.1973, 0.2951), (0.07969, -0.2577, 0.2951), (1.645e-07, -0.279, 0.2951), (-0.07969, -0.2577, 0.2951), (-0.1473, -0.1973, 0.2951), (-0.1924, -0.1068, 0.2951), (-0.2082, 1.057e-08, 0.2951), (-0.1924, 0.1068, 0.2951), (-0.1473, 0.1973, 0.2951), (-0.07969, 0.2577, 0.2951), (1.531e-07, 0.279, 0.5606), (0.07969, 0.2577, 0.5606), (0.1473, 0.1973, 0.5606), (0.1924, 0.1068, 0.5405), (0.2082, -4.947e-09, 0.5263), (0.1924, -0.1068, 0.5405), (0.1473, -0.1973, 0.5606), (0.07969, -0.2577, 0.5606), (1.845e-07, -0.279, 0.5606), (-0.07969, -0.2577, 0.5606), (-0.1473, -0.1973, 0.5606), (-0.1924, -0.1068, 0.5405), (-0.2082, 1.057e-08, 0.5263), (-0.1924, 0.1068, 0.5405), (-0.1473, 0.1973, 0.5606), (-0.07969, 0.2577, 0.5606), (1.456e-07, 0.3156, 0.4909), (0.09016, 0.2916, 0.4909), (0.1666, 0.2232, 0.4909), (0.1977, 0.1208, 0.4681), (0.2157, -5.596e-09, 0.452), (0.1977, -0.1208, 0.4681), (0.1666, -0.2232, 0.4909), (0.09016, -0.2916, 0.4909), (1.812e-07, -0.3156, 0.4909), (-0.09016, -0.2916, 0.4909), (-0.1666, -0.2232, 0.4909), (-0.2177, -0.1208, 0.4681), (-0.2356, 1.196e-08, 0.452), (-0.2177, 0.1208, 0.4681), (-0.1666, 0.2232, 0.4909), (-0.09016, 0.2916, 0.4909), (7.094e-08, 0.3156, -0.498), (0.09016, 0.2916, -0.498), (0.1666, 0.2232, -0.498), (0.1977, 0.1208, -0.5208), (0.2157, -5.596e-09, -0.5369), (0.1977, -0.1208, -0.5208), (0.1666, -0.2232, -0.498), (0.09016, -0.2916, -0.498), (1.065e-07, -0.3156, -0.498), (-0.09016, -0.2916, -0.498), (-0.1666, -0.2232, -0.498), (-0.2177, -0.1208, -0.5208), (-0.2177, 0.1208, -0.5208), (-0.1666, 0.2232, -0.498), (-0.09016, 0.2916, -0.498), (6.744e-08, 0.2698, -0.5813), (0.07707, 0.2493, -0.5813), (0.1424, 0.1908, -0.5813), (0.1861, 0.1033, -0.6008), (0.2014, -4.778e-09, -0.6145), (0.1861, -0.1033, -0.6008), (0.1424, -0.1908, -0.5813), (0.07707, -0.2493, -0.5813), (9.785e-08, -0.2698, -0.5813), (-0.07707, -0.2493, -0.5813), (-0.1424, -0.1908, -0.5813), (-0.1861, -0.1033, -0.6008), (-0.1861, 0.1033, -0.6008), (-0.1424, 0.1908, -0.5813), (-0.07707, 0.2493, -0.5813), (4.921e-08, 0.296, -0.8089), (0.07707, 0.2211, -0.8089), (0.1424, 0.2093, -0.8089), (0.1861, 0.1133, -0.8303), (0.2014, -5.341e-09, -0.8454), (0.1861, -0.1133, -0.8303), (0.1424, -0.2093, -0.8089), (0.07707, -0.2211, -0.8089), (8.257e-08, -0.296, -0.8089), (-0.08456, -0.2735, -0.8089), (-0.1562, -0.2093, -0.8089), (-0.2041, -0.03176, -0.8303), (-0.221, 1.113e-08, -0.8778), (-0.2041, 0.03176, -0.8303), (-0.1562, 0.2093, -0.8089), (-0.08456, 0.2735, -0.8089), (-3.895e-08, 0.4047, -1.885), (0.07707, 0.3023, -1.885), (0.1424, 0.2861, -1.885), (0.1861, 0.1549, -1.914), (0.2014, -1.052e-08, -1.935), (0.1861, -0.1549, -1.914), (0.1424, -0.2861, -1.885), (0.07707, -0.3023, -1.885), (6.656e-09, -0.4047, -1.885), (-0.1156, -0.3739, -1.885), (-0.2136, -0.2861, -1.885), (-0.2791, -0.1549, -1.914), (-0.3021, 1.2e-08, -1.935), (-0.2791, 0.1549, -1.914), (-0.2136, 0.2861, -1.885), (-0.1156, 0.3739, -1.885), (-1.492e-07, 0.4732, -3.375), (0.07722, 0.2714, -3.521), (0.1454, 0.1926, -3.339), (0.231, 0.09007, -3.339), (0.2481, -1.147e-08, -3.339), (0.231, -0.09007, -3.339), (0.1454, -0.1926, -3.339), (0.07722, -0.2714, -3.521), (-1.008e-07, -0.4732, -3.375), (-0.1261, -0.4658, -3.399), (-0.2329, -0.2954, -3.521), (-0.2807, -0.1454, -3.521), (-0.2921, 1.308e-08, -3.521), (-0.2807, 0.1454, -3.521), (-0.2329, 0.2954, -3.521), (-0.1261, 0.4658, -3.399), (-0.2773, 1.196e-08, 0.5571), (-0.2398, -0.07424, 0.4782), (-0.2398, 0.07424, 0.4782), (-0.2773, 1.196e-08, -0.5369), (-0.2398, -0.07424, -0.5309), (-0.2398, 0.07424, -0.5309), (-0.008251, 0.3929, -3.511), (0.05301, 0.2607, -3.625), (0.1049, 0.2114, -3.625), (0.1588, 0.1054, -3.625), (0.1789, -1.208e-08, -3.625), (0.1588, -0.1054, -3.625), (0.1049, -0.2114, -3.625), (0.05301, -0.2607, -3.625), (-0.008251, -0.3929, -3.511), (-0.1085, -0.4225, -3.511), (-0.1934, -0.2799, -3.625), (-0.2502, -0.1342, -3.625), (-0.2701, 7.434e-09, -3.625), (-0.2502, 0.1342, -3.625), (-0.1934, 0.2799, -3.625), (-0.1085, 0.4225, -3.511), (-0.02526, 0.1641, -3.716), (0.003401, 0.1516, -3.716), (0.0277, 0.1161, -3.716), (0.04394, 0.06281, -3.716), (0.04964, -3.671e-09, -3.716), (0.04394, -0.06281, -3.716), (0.0277, -0.1161, -3.716), (0.003401, -0.1516, -3.716), (-0.02526, -0.1641, -3.716), (-0.07215, -0.1516, -3.716), (-0.1119, -0.1161, -3.716), (-0.1385, -0.06281, -3.716), (-0.1478, 5.461e-09, -3.716), (-0.1385, 0.06281, -3.716), (-0.1119, 0.1161, -3.716), (-0.07215, 0.1516, -3.716), (-0.2233, -0.2992, -2.709), (-0.1503, -0.4511, -2.708), (0.2039, 0.1869, -2.725), (0.1536, 0.3069, -2.708), (-0.2918, -0.1619, -2.723), (0.2216, -1.342e-08, -2.737), (-0.3158, 1.254e-08, -2.733), (0.2039, -0.1869, -2.725), (-0.2918, 0.1619, -2.723), (0.1536, -0.3069, -2.708), (-0.2233, 0.2992, -2.709), (0.07815, -0.3462, -2.708), (-0.1503, 0.4511, -2.708), (-0.0108, -0.4883, -2.708), (0.07815, 0.3462, -2.708), (-0.0108, 0.4883, -2.708), (0.332, 0.2201, -3.044), (0.4414, 0.1535, -3.044), (0.4692, 0.07407, -3.044), (0.4789, -8.541e-09, -3.044), (0.4692, -0.07407, -3.044), (0.4414, -0.1535, -3.044), (0.332, -0.2201, -3.044), (0.4965, 0.1189, -2.227), (0.5077, -9.781e-09, -2.165), (0.4965, -0.1189, -2.227), (0.4644, -0.2197, -2.314), (0.4164, -0.2615, -2.4), (0.4164, 0.2615, -2.4), (0.4644, 0.2197, -2.314), (0.332, -0.2814, -2.596), (0.2705, -0.3193, -2.596), (0.379, -0.08414, -3.184), (0.3924, -9.98e-09, -3.184), (0.379, 0.08414, -3.184), (0.373, 0.1523, -2.61), (0.3875, -1.157e-08, -2.62), (0.332, 0.2814, -2.596), (0.3228, -0.1719, -3.184), (0.2705, 0.3193, -2.596), (0.179, -0.2312, -3.184), (0.373, -0.1523, -2.61), (0.179, 0.2312, -3.184), (0.3228, 0.1719, -3.184), (0.0879, 0.6187, -3.245), (-1.394e-07, 0.7659, -3.245), (-9.002e-08, -0.7659, -3.245), (0.0879, -0.6187, -3.245), (-0.1261, -0.7076, -3.245), (-0.1261, 0.7076, -3.245), (-0.1503, 0.783, -2.708), (-0.0108, -0.8475, -2.708), (-0.1503, -0.783, -2.708), (-0.0108, 0.8475, -2.708), (0.07815, 0.783, -2.708), (0.07815, -0.783, -2.708)], [], [(0, 5, 1), (1, 5, 2), (2, 5, 3), (3, 5, 4), (4, 5, 6), (6, 5, 7), (7, 5, 8), (8, 5, 9), (9, 5, 10), (10, 5, 11), (11, 5, 12), (12, 5, 13), (13, 5, 14), (14, 5, 15), (15, 5, 16), (16, 5, 0), (8, 9, 25, 24), (1, 2, 19, 18), (16, 0, 17, 32), (9, 10, 26, 25), (2, 3, 20, 19), (10, 11, 27, 26), (3, 4, 21, 20), (11, 12, 28, 27), (12, 13, 29, 28), (4, 6, 22, 21), (13, 14, 30, 29), (6, 7, 23, 22), (14, 15, 31, 30), (7, 8, 24, 23), (0, 1, 18, 17), (15, 16, 32, 31), (30, 31, 47, 46), (23, 24, 40, 39), (31, 32, 48, 47), (24, 25, 41, 40), (17, 18, 34, 33), (32, 17, 33, 48), (25, 26, 42, 41), (18, 19, 35, 34), (26, 27, 43, 42), (19, 20, 36, 35), (27, 28, 44, 43), (20, 21, 37, 36), (28, 29, 45, 44), (21, 22, 38, 37), (29, 30, 46, 45), (22, 23, 39, 38), (44, 45, 61, 60), (37, 38, 54, 53), (45, 46, 62, 61), (38, 39, 55, 54), (46, 47, 63, 62), (39, 40, 56, 55), (47, 48, 64, 63), (40, 41, 57, 56), (33, 34, 50, 49), (48, 33, 49, 64), (41, 42, 58, 57), (34, 35, 51, 50), (42, 43, 59, 58), (35, 36, 52, 51), (43, 44, 60, 59), (36, 37, 53, 52), (50, 51, 67, 66), (58, 59, 75, 74), (51, 52, 68, 67), (59, 60, 76, 75), (52, 53, 69, 68), (60, 61, 77, 76), (53, 54, 70, 69), (61, 62, 78, 77), (54, 55, 71, 70), (62, 63, 79, 78), (55, 56, 72, 71), (63, 64, 80, 79), (56, 57, 73, 72), (49, 50, 66, 65), (64, 49, 65, 80), (57, 58, 74, 73), (71, 72, 88, 87), (79, 80, 96, 95), (72, 73, 89, 88), (65, 66, 82, 81), (80, 65, 81, 96), (73, 74, 90, 89), (66, 67, 83, 82), (74, 75, 91, 90), (67, 68, 84, 83), (75, 76, 92, 91), (68, 69, 85, 84), (76, 77, 93, 92), (69, 70, 86, 85), (77, 78, 94, 93), (70, 71, 87, 86), (78, 79, 95, 94), (93, 94, 177, 175), (85, 86, 102, 101), (108, 92, 176, 179), (86, 87, 103, 102), (94, 95, 110, 109), (87, 88, 104, 103), (95, 96, 111, 110), (88, 89, 105, 104), (81, 82, 98, 97), (96, 81, 97, 111), (89, 90, 106, 105), (82, 83, 99, 98), (90, 91, 107, 106), (83, 84, 100, 99), (91, 92, 108, 107), (84, 85, 101, 100), (98, 99, 114, 113), (106, 107, 122, 121), (99, 100, 115, 114), (107, 108, 123, 122), (100, 101, 116, 115), (101, 102, 117, 116), (102, 103, 118, 117), (109, 110, 125, 124), (103, 104, 119, 118), (110, 111, 126, 125), (104, 105, 120, 119), (97, 98, 113, 112), (111, 97, 112, 126), (105, 106, 121, 120), (118, 119, 134, 133), (125, 126, 142, 141), (119, 120, 135, 134), (112, 113, 128, 127), (126, 112, 127, 142), (120, 121, 136, 135), (113, 114, 129, 128), (121, 122, 137, 136), (114, 115, 130, 129), (122, 123, 138, 137), (115, 116, 131, 130), (138, 123, 108, 179), (116, 117, 132, 131), (109, 124, 140, 180), (117, 118, 133, 132), (124, 125, 141, 140), (138, 139, 155, 154), (131, 132, 148, 147), (139, 140, 156, 155), (132, 133, 149, 148), (140, 141, 157, 156), (133, 134, 150, 149), (141, 142, 158, 157), (134, 135, 151, 150), (127, 128, 144, 143), (142, 127, 143, 158), (135, 136, 152, 151), (128, 129, 145, 144), (136, 137, 153, 152), (129, 130, 146, 145), (137, 138, 154, 153), (130, 131, 147, 146), (214, 213, 169, 168), (252, 250, 242, 241), (213, 217, 170, 169), (251, 245, 233, 234), (217, 219, 171, 170), (250, 248, 236, 242), (219, 221, 172, 171), (221, 223, 173, 172), (243, 244, 240, 239), (223, 225, 174, 173), (245, 246, 232, 233), (246, 247, 231, 232), (167, 166, 260, 259), (225, 228, 266, 263), (248, 249, 237, 236), (176, 175, 178, 179), (175, 177, 180, 178), (138, 179, 178, 139), (94, 109, 180, 177), (92, 93, 175, 176), (180, 140, 139, 178), (162, 163, 185, 184), (170, 171, 193, 192), (163, 164, 186, 185), (171, 172, 194, 193), (164, 165, 187, 186), (172, 173, 195, 194), (165, 166, 188, 187), (173, 174, 196, 195), (166, 167, 189, 188), (159, 160, 182, 181), (174, 159, 181, 196), (167, 168, 190, 189), (160, 161, 183, 182), (168, 169, 191, 190), (161, 162, 184, 183), (169, 170, 192, 191), (192, 193, 209, 208), (185, 186, 202, 201), (193, 194, 210, 209), (186, 187, 203, 202), (194, 195, 211, 210), (187, 188, 204, 203), (195, 196, 212, 211), (188, 189, 205, 204), (181, 182, 198, 197), (196, 181, 197, 212), (189, 190, 206, 205), (182, 183, 199, 198), (190, 191, 207, 206), (183, 184, 200, 199), (191, 192, 208, 207), (184, 185, 201, 200), (198, 199, 200, 201, 202, 203, 204, 205, 206, 207, 208, 209, 210, 211, 212, 197), (144, 145, 216, 227), (151, 152, 214, 226), (158, 143, 228, 225), (143, 144, 227, 228), (150, 151, 226, 224), (157, 158, 225, 223), (149, 150, 224, 222), (156, 157, 223, 221), (148, 149, 222, 220), (155, 156, 221, 219), (147, 148, 220, 218), (154, 155, 219, 217), (146, 147, 218, 215), (153, 154, 217, 213), (145, 146, 215, 216), (152, 153, 213, 214), (242, 236, 231, 230), (236, 237, 232, 231), (237, 238, 233, 232), (238, 239, 234, 233), (239, 240, 235, 234), (244, 253, 235, 240), (241, 242, 230, 229), (253, 251, 234, 235), (254, 243, 239, 238), (227, 160, 257, 267), (249, 254, 238, 237), (256, 255, 229, 230), (255, 160, 227, 252), (247, 256, 230, 231), (160, 159, 258, 257), (162, 161, 256, 247), (229, 255, 252, 241), (161, 160, 255, 256), (218, 220, 254, 249), (220, 222, 243, 254), (166, 165, 251, 253), (224, 166, 253, 244), (215, 218, 249, 248), (163, 162, 247, 246), (164, 163, 246, 245), (222, 224, 244, 243), (216, 215, 248, 250), (165, 164, 245, 251), (227, 216, 250, 252), (263, 266, 258, 262), (264, 265, 261, 259), (258, 266, 267, 257), (260, 268, 264, 259), (214, 168, 261, 265), (174, 225, 263, 262), (166, 224, 268, 260), (228, 227, 267, 266), (168, 167, 259, 261), (159, 174, 262, 258), (224, 226, 264, 268), (226, 214, 265, 264)])
me_cone.polygons.foreach_set('use_smooth', [1, 1, 1, 1, 1, 1, 1, 1, 1, 1, 1, 1, 1, 1, 1, 1, 1, 1, 1, 1, 1, 1, 1, 1, 1, 1, 1, 1, 1, 1, 1, 1, 1, 1, 1, 1, 1, 1, 1, 1, 1, 1, 1, 1, 1, 1, 1, 1, 1, 1, 1, 0, 0, 0, 0, 0, 0, 0, 0, 0, 0, 0, 0, 1, 1, 1, 1, 1, 1, 1, 1, 1, 1, 1, 1, 1, 1, 1, 1, 1, 1, 1, 1, 1, 1, 1, 1, 1, 1, 1, 1, 1, 1, 1, 1, 1, 1, 1, 1, 1, 1, 1, 1, 1, 1, 1, 1, 1, 1, 1, 1, 1, 1, 1, 1, 1, 1, 1, 1, 1, 1, 1, 1, 1, 1, 1, 1, 1, 1, 1, 1, 1, 1, 1, 1, 1, 1, 1, 1, 1, 1, 1, 1, 1, 1, 1, 1, 1, 1, 1, 1, 1, 1, 1, 1, 1, 1, 1, 1, 1, 1, 1, 1, 1, 1, 1, 1, 1, 1, 1, 1, 1, 1, 1, 1, 1, 1, 1, 1, 1, 1, 1, 1, 1, 1, 1, 1, 1, 1, 1, 1, 1, 1, 1, 1, 1, 1, 1, 1, 1, 1, 1, 1, 1, 1, 1, 1, 1, 1, 1, 1, 1, 1, 1, 1, 1, 1, 1, 1, 1, 1, 1, 1, 1, 1, 1, 1, 1, 1, 1, 1, 1, 1, 1, 1, 1, 1, 1, 1, 1, 1, 1, 1, 1, 1, 1, 1, 1, 1, 1, 1, 1, 1, 1, 1, 1, 1, 1, 1, 1, 1, 1, 1, 1, 1, 1, 1, 1, 1])
me_cone.polygons.foreach_set('material_index', [1, 1, 1, 1, 1, 1, 1, 1, 1, 1, 1, 1, 1, 1, 1, 1, 1, 1, 1, 1, 1, 1, 1, 1, 1, 1, 1, 1, 1, 1, 1, 1, 1, 1, 1, 1, 1, 1, 1, 1, 1, 1, 1, 1, 1, 1, 1, 1, 0, 0, 0, 0, 0, 0, 0, 0, 0, 0, 0, 0, 0, 0, 0, 0, 0, 0, 0, 0, 0, 0, 0, 0, 0, 0, 0, 0, 0, 0, 0, 0, 0, 0, 0, 0, 0, 0, 0, 0, 0, 0, 0, 0, 0, 0, 0, 0, 0, 0, 0, 0, 0, 0, 0, 0, 0, 0, 0, 0, 0, 0, 0, 0, 0, 0, 0, 0, 0, 0, 0, 0, 0, 0, 0, 0, 0, 0, 0, 0, 0, 0, 0, 0, 0, 0, 0, 0, 0, 0, 0, 0, 0, 0, 0, 0, 0, 0, 0, 0, 0, 0, 0, 0, 0, 0, 0, 0, 0, 0, 0, 0, 0, 0, 0, 0, 0, 0, 0, 0, 0, 0, 0, 0, 0, 0, 0, 0, 0, 0, 0, 0, 0, 0, 0, 0, 0, 0, 0, 0, 0, 0, 0, 0, 0, 0, 0, 0, 0, 0, 0, 0, 0, 0, 0, 0, 0, 0, 0, 0, 0, 0, 0, 0, 0, 0, 0, 0, 0, 0, 0, 0, 0, 0, 0, 0, 0, 0, 0, 0, 0, 0, 0, 0, 0, 0, 0, 0, 0, 0, 0, 0, 0, 0, 0, 0, 0, 0, 0, 0, 0, 0, 0, 0, 0, 0, 0, 0, 0, 0, 0, 0, 0, 0, 0, 0, 0, 0, 0, 0, 0])
_k = set([(33, 34), (33, 48), (34, 35), (35, 36), (38, 39), (39, 40), (40, 41), (41, 42), (42, 43), (43, 44), (46, 47), (47, 48), (49, 50), (49, 64), (50, 51), (51, 52), (54, 55), (55, 56), (56, 57), (57, 58), (58, 59), (59, 60), (62, 63), (63, 64), (65, 66), (65, 80), (66, 67), (67, 68), (68, 69), (69, 70), (70, 71), (71, 72), (72, 73), (73, 74), (74, 75), (75, 76), (76, 77), (77, 78), (78, 79), (79, 80), (81, 82), (81, 96), (82, 83), (83, 84), (84, 85), (85, 86), (86, 87), (87, 88), (88, 89), (89, 90), (90, 91), (91, 92), (92, 93), (92, 108), (92, 176), (93, 94), (94, 95), (94, 109), (94, 177), (95, 96), (97, 98), (97, 111), (98, 99), (99, 100), (100, 101), (101, 102), (102, 103), (103, 104), (104, 105), (105, 106), (106, 107), (107, 108), (108, 123), (109, 110), (109, 124), (110, 111), (112, 113), (112, 126), (113, 114), (114, 115), (115, 116), (116, 117), (117, 118), (118, 119), (119, 120), (120, 121), (121, 122), (122, 123), (123, 138), (124, 125), (124, 140), (125, 126), (138, 139), (139, 140), (160, 227), (160, 257), (166, 224), (166, 260), (168, 214), (168, 261), (174, 225), (174, 262), (175, 176), (175, 177), (214, 226), (214, 265), (215, 216), (215, 218), (216, 227), (218, 220), (220, 222), (222, 224), (224, 226), (224, 244), (224, 268), (225, 228), (225, 263), (227, 228), (227, 252), (227, 267), (236, 237), (236, 242), (237, 238), (238, 239), (239, 240), (240, 244), (241, 242), (241, 252), (257, 258), (257, 267), (258, 262), (259, 260), (259, 261), (260, 268), (261, 265), (262, 263), (263, 266), (264, 265), (264, 268), (266, 267)])
me_cone.attributes.new('sharp_edge', 'BOOLEAN', 'EDGE').data.foreach_set('value', [ (min(e.vertices), max(e.vertices)) in _k for e in me_cone.edges])
me_cone.materials.append(mat_paint)
me_cone.materials.append(mat_paint_black)
me_cone.use_remesh_preserve_volume = False
me_cone.use_remesh_preserve_attributes = False
me_cone.use_mirror_vertex_groups = False
me_cone.update()
me_cylinder = bpy.data.meshes.new('Cylinder')
me_cylinder.from_pydata([(-2.305, 0.08183, -0.3472), (-2.075, 0.05934, -0.3472), (-2.305, 0.0756, -0.3785), (-2.075, 0.05483, -0.3699), (-2.305, 0.05786, -0.4051), (-2.075, 0.04196, -0.3892), (-2.305, 0.03131, -0.4228), (-2.075, 0.02271, -0.4021), (-2.305, 1.181e-09, -0.4291), (-2.075, 2.842e-09, -0.4066), (-2.305, -0.03131, -0.4228), (-2.075, -0.02271, -0.4021), (-2.305, -0.05786, -0.4051), (-2.075, -0.04196, -0.3892), (-2.305, -0.0756, -0.3785), (-2.075, -0.05483, -0.3699), (-2.305, -0.08183, -0.3472), (-2.075, -0.05934, -0.3472), (-2.305, -0.0756, -0.3159), (-2.075, -0.05483, -0.3245), (-2.305, -0.05786, -0.2894), (-2.075, -0.04196, -0.3053), (-2.305, -0.03131, -0.2716), (-2.075, -0.02271, -0.2924), (-2.305, 5.734e-09, -0.2654), (-2.075, 6.144e-09, -0.2879), (-2.305, 0.03131, -0.2716), (-2.075, 0.02271, -0.2924), (-2.305, 0.05786, -0.2894), (-2.075, 0.04196, -0.3053), (-2.305, 0.0756, -0.3159), (-2.075, 0.05483, -0.3245), (-2.075, 0.04775, -0.367), (-2.075, 0.05169, -0.3472), (-2.075, 0.03655, -0.3838), (-2.075, 0.01978, -0.395), (-2.075, 3.429e-09, -0.3989), (-2.075, -0.01978, -0.395), (-2.075, -0.03655, -0.3838), (-2.075, -0.04775, -0.367), (-2.075, -0.05169, -0.3472), (-2.075, -0.04775, -0.3275), (-2.075, -0.03655, -0.3107), (-2.075, -0.01978, -0.2995), (-2.075, 6.305e-09, -0.2955), (-2.075, 0.01978, -0.2995), (-2.075, 0.03655, -0.3107), (-2.075, 0.04775, -0.3275), (-0.8466, 0.04775, -0.367), (-0.8466, 0.05169, -0.3472), (-0.8466, 0.03655, -0.3838), (-0.8466, 0.01978, -0.395), (-0.8466, 4.093e-07, -0.3989), (-0.8466, -0.01978, -0.395), (-0.8466, -0.03655, -0.3838), (-0.8466, -0.04775, -0.367), (-0.8466, -0.05169, -0.3472), (-0.8466, -0.04775, -0.3275), (-0.8466, -0.03655, -0.3107), (-0.8466, -0.01978, -0.2995), (-0.8466, 4.122e-07, -0.2955), (-0.8466, 0.01978, -0.2995), (-0.8466, 0.03655, -0.3107), (-0.8466, 0.04775, -0.3275), (-0.4304, 0.02993, -0.3596), (-0.4304, 0.03239, -0.3472), (-0.4304, 0.0229, -0.3701), (-0.4304, 0.0124, -0.3772), (-0.4304, 5.025e-07, -0.3796), (-0.4304, -0.0124, -0.3772), (-0.4304, -0.0229, -0.3701), (-0.4304, -0.02993, -0.3596), (-0.4304, -0.03239, -0.3472), (-0.4304, -0.02993, -0.3348), (-0.4304, -0.0229, -0.3243), (-0.4304, -0.0124, -0.3173), (-0.4304, 5.043e-07, -0.3148), (-0.4304, 0.0124, -0.3173), (-0.4304, 0.0229, -0.3243), (-0.4304, 0.02993, -0.3348), (-2.384, 0.09305, -0.3472), (-2.364, 0.08596, -0.3763), (-2.346, 0.06579, -0.401), (-2.335, 0.03561, -0.4175), (-2.331, 3.525e-10, -0.4233), (-2.335, -0.03561, -0.4175), (-2.346, -0.06579, -0.401), (-2.364, -0.08596, -0.3763), (-2.384, -0.09305, -0.3472), (-2.405, -0.08596, -0.3181), (-2.422, -0.06579, -0.2935), (-2.434, -0.03561, -0.277), (-2.438, 5.529e-09, -0.2712), (-2.434, 0.03561, -0.277), (-2.422, 0.06579, -0.2935), (-2.405, 0.08596, -0.3181), (-2.384, 0.1368, -0.3472), (-2.354, 0.1264, -0.39), (-2.328, 0.09673, -0.4263), (-2.311, 0.05235, -0.4506), (-2.305, -1.574e-09, -0.4591), (-2.311, -0.05235, -0.4506), (-2.328, -0.09673, -0.4263), (-2.354, -0.1264, -0.39), (-2.384, -0.1368, -0.3472), (-2.414, -0.1264, -0.3044), (-2.44, -0.09673, -0.2682), (-2.457, -0.05235, -0.2439), (-2.463, 6.037e-09, -0.2354), (-2.457, 0.05235, -0.2439), (-2.44, 0.09673, -0.2682), (-2.414, 0.1264, -0.3044), (-2.66, 0.1368, -0.3472), (-2.63, 0.1264, -0.39), (-2.604, 0.09673, -0.4263), (-2.587, 0.05235, -0.4506), (-2.581, -1.574e-09, -0.4591), (-2.587, -0.05235, -0.4506), (-2.604, -0.09673, -0.4263), (-2.63, -0.1264, -0.39), (-2.66, -0.1368, -0.3472), (-2.69, -0.1264, -0.3044), (-2.715, -0.09673, -0.2682), (-2.732, -0.05235, -0.2439), (-2.738, 6.037e-09, -0.2354), (-2.732, 0.05235, -0.2439), (-2.715, 0.09673, -0.2682), (-2.69, 0.1264, -0.3044)], [], [(0, 1, 3, 2), (2, 3, 5, 4), (4, 5, 7, 6), (6, 7, 9, 8), (8, 9, 11, 10), (10, 11, 13, 12), (12, 13, 15, 14), (14, 15, 17, 16), (16, 17, 19, 18), (18, 19, 21, 20), (20, 21, 23, 22), (22, 23, 25, 24), (24, 25, 27, 26), (26, 27, 29, 28), (5, 3, 32, 34), (30, 31, 1, 0), (28, 29, 31, 30), (8, 10, 85, 84), (42, 41, 57, 58), (15, 13, 38, 39), (25, 23, 43, 44), (11, 9, 36, 37), (21, 19, 41, 42), (31, 29, 46, 47), (7, 5, 34, 35), (17, 15, 39, 40), (3, 1, 33, 32), (27, 25, 44, 45), (13, 11, 37, 38), (23, 21, 42, 43), (1, 31, 47, 33), (9, 7, 35, 36), (19, 17, 40, 41), (29, 27, 45, 46), (63, 62, 78, 79), (35, 34, 50, 51), (43, 42, 58, 59), (36, 35, 51, 52), (44, 43, 59, 60), (37, 36, 52, 53), (45, 44, 60, 61), (38, 37, 53, 54), (46, 45, 61, 62), (39, 38, 54, 55), (47, 46, 62, 63), (40, 39, 55, 56), (32, 33, 49, 48), (33, 47, 63, 49), (41, 40, 56, 57), (34, 32, 48, 50), (64, 65, 79, 78, 77, 76, 75, 74, 73, 72, 71, 70, 69, 68, 67, 66), (56, 55, 71, 72), (48, 49, 65, 64), (49, 63, 79, 65), (57, 56, 72, 73), (50, 48, 64, 66), (58, 57, 73, 74), (51, 50, 66, 67), (59, 58, 74, 75), (52, 51, 67, 68), (60, 59, 75, 76), (53, 52, 68, 69), (61, 60, 76, 77), (54, 53, 69, 70), (62, 61, 77, 78), (55, 54, 70, 71), (89, 90, 106, 105), (18, 20, 90, 89), (28, 30, 95, 94), (4, 6, 83, 82), (14, 16, 88, 87), (24, 26, 93, 92), (0, 2, 81, 80), (10, 12, 86, 85), (20, 22, 91, 90), (30, 0, 80, 95), (6, 8, 84, 83), (16, 18, 89, 88), (26, 28, 94, 93), (2, 4, 82, 81), (12, 14, 87, 86), (22, 24, 92, 91), (110, 111, 127, 126), (82, 83, 99, 98), (90, 91, 107, 106), (83, 84, 100, 99), (91, 92, 108, 107), (84, 85, 101, 100), (92, 93, 109, 108), (85, 86, 102, 101), (93, 94, 110, 109), (86, 87, 103, 102), (94, 95, 111, 110), (87, 88, 104, 103), (80, 81, 97, 96), (95, 80, 96, 111), (88, 89, 105, 104), (81, 82, 98, 97), (112, 113, 114, 115, 116, 117, 118, 119, 120, 121, 122, 123, 124, 125, 126, 127), (103, 104, 120, 119), (96, 97, 113, 112), (111, 96, 112, 127), (104, 105, 121, 120), (97, 98, 114, 113), (105, 106, 122, 121), (98, 99, 115, 114), (106, 107, 123, 122), (99, 100, 116, 115), (107, 108, 124, 123), (100, 101, 117, 116), (108, 109, 125, 124), (101, 102, 118, 117), (109, 110, 126, 125), (102, 103, 119, 118)])
me_cylinder.polygons.foreach_set('use_smooth', [True] * 114)
_k = set([(0, 2), (0, 30), (1, 3), (1, 31), (2, 4), (3, 5), (4, 6), (5, 7), (6, 8), (7, 9), (8, 10), (9, 11), (10, 12), (11, 13), (12, 14), (13, 15), (14, 16), (15, 17), (16, 18), (17, 19), (18, 20), (19, 21), (20, 22), (21, 23), (22, 24), (23, 25), (24, 26), (25, 27), (26, 28), (27, 29), (28, 30), (29, 31), (32, 33), (32, 34), (33, 47), (34, 35), (35, 36), (36, 37), (37, 38), (38, 39), (39, 40), (40, 41), (41, 42), (42, 43), (43, 44), (44, 45), (45, 46), (46, 47), (48, 49), (48, 50), (49, 63), (50, 51), (51, 52), (52, 53), (53, 54), (54, 55), (55, 56), (56, 57), (57, 58), (58, 59), (59, 60), (60, 61), (61, 62), (62, 63), (64, 65), (64, 66), (65, 79), (66, 67), (67, 68), (68, 69), (69, 70), (70, 71), (71, 72), (72, 73), (73, 74), (74, 75), (75, 76), (76, 77), (77, 78), (78, 79), (80, 81), (80, 95), (81, 82), (82, 83), (83, 84), (84, 85), (85, 86), (86, 87), (87, 88), (88, 89), (89, 90), (90, 91), (91, 92), (92, 93), (93, 94), (94, 95), (96, 97), (96, 111), (97, 98), (98, 99), (99, 100), (100, 101), (101, 102), (102, 103), (103, 104), (104, 105), (105, 106), (106, 107), (107, 108), (108, 109), (109, 110), (110, 111), (112, 113), (112, 127), (113, 114), (114, 115), (115, 116), (116, 117), (117, 118), (118, 119), (119, 120), (120, 121), (121, 122), (122, 123), (123, 124), (124, 125), (125, 126), (126, 127)])
me_cylinder.attributes.new('sharp_edge', 'BOOLEAN', 'EDGE').data.foreach_set('value', [ (min(e.vertices), max(e.vertices)) in _k for e in me_cylinder.edges])
me_cylinder.materials.append(mat_paint_black)
me_cylinder.use_remesh_preserve_volume = False
me_cylinder.use_remesh_preserve_attributes = False
me_cylinder.use_mirror_vertex_groups = False
me_cylinder.update()
me_cube_001 = bpy.data.meshes.new('Cube.001')
me_cube_001.from_pydata([(-3.694, -0.0637, -0.01615), (-4.15, -0.01955, 0.5281), (-3.694, 0.0637, -0.01615), (-4.15, 0.01955, 0.5281), (-3.178, -0.02703, 0.2926), (-3.59, -0.01955, 0.5281), (-3.178, 0.02703, 0.2926), (-3.59, 0.01955, 0.5281), (-4.172, 0.0, 0.5281), (-3.661, 0.0, -0.08619), (-3.503, 0.0, 0.5281), (-3.09, 0.0, 0.2926), (-4.172, 0.0, 0.5639), (-4.15, 0.03233, 0.5502), (-3.59, 0.03233, 0.5502), (-3.592, 0.0, 0.5639), (-3.59, -0.03233, 0.5502), (-4.15, -0.03233, 0.5502), (-3.43, 0.0, 0.5281), (-3.518, -0.0296, 0.5281), (-3.518, 0.0296, 0.5281), (-3.43, 0.0, 0.5397), (-3.518, -0.0296, 0.5502), (-3.518, 0.0296, 0.5502), (-4.829, 0.0, 0.5281), (-4.731, 0.009872, 0.5281), (-4.731, -0.009872, 0.5281), (-4.755, 0.0, 0.5408), (-4.732, 0.009872, 0.5393), (-4.732, -0.009872, 0.5393)], [], [(8, 3, 2, 9), (3, 7, 6, 2), (10, 5, 4, 11), (5, 1, 0, 4), (9, 2, 6, 11), (16, 5, 19, 22), (5, 10, 18, 19), (0, 9, 11, 4), (7, 10, 11, 6), (1, 8, 9, 0), (15, 14, 13, 12), (16, 15, 12, 17), (12, 13, 28, 27), (13, 3, 25, 28), (1, 5, 16, 17), (7, 3, 13, 14), (18, 20, 23, 21), (19, 18, 21, 22), (10, 7, 20, 18), (14, 15, 21, 23), (7, 14, 23, 20), (15, 16, 22, 21), (24, 26, 29, 27), (25, 24, 27, 28), (1, 17, 29, 26), (3, 8, 24, 25), (8, 1, 26, 24), (17, 12, 27, 29)])
me_cube_001.polygons.foreach_set('use_smooth', [True] * 28)
me_cube_001.polygons.foreach_set('material_index', [0, 0, 0, 0, 0, 1, 1, 0, 0, 0, 1, 1, 1, 1, 1, 1, 1, 1, 1, 1, 1, 1, 1, 1, 1, 1, 1, 1])
_k = set([(0, 1), (0, 4), (0, 9), (1, 5), (1, 8), (2, 3), (2, 6), (2, 9), (3, 7), (3, 8), (4, 11), (5, 10), (6, 11), (7, 10), (9, 11), (10, 11)])
me_cube_001.attributes.new('sharp_edge', 'BOOLEAN', 'EDGE').data.foreach_set('value', [ (min(e.vertices), max(e.vertices)) in _k for e in me_cube_001.edges])
me_cube_001.materials.append(mat_paint)
me_cube_001.materials.append(mat_chrome)
me_cube_001.use_remesh_preserve_volume = False
me_cube_001.use_remesh_preserve_attributes = False
me_cube_001.use_mirror_vertex_groups = False
me_cube_001.update()
me_cube = bpy.data.meshes.new('Cube')
me_cube.from_pydata([(-3.31, 0.356, 0.07379), (-3.066, 2.051, 0.07379), (-2.825, 0.356, 0.07379), (-2.66, 2.051, 0.07379), (-3.073, 1.992, 0.07379), (-2.825, 1.992, 0.07379), (-3.31, 0.356, 0.0), (-3.066, 2.051, 0.0), (-2.66, 2.051, 0.0), (-2.713, 0.356, 0.0), (-2.713, 1.992, 0.0), (-3.073, 1.992, 0.0), (-3.073, 2.034, 0.75), (-3.066, 2.051, 0.75), (-2.825, 2.051, 0.75), (-2.825, 2.034, 0.75), (-3.208, 2.034, 0.8125), (-3.201, 2.051, 0.8125), (-2.825, 2.051, 0.8125), (-2.825, 2.034, 0.8125), (-2.763, 2.047, 0.75), (-2.763, 2.038, 0.75), (-2.763, 2.047, 0.7729), (-2.763, 2.038, 0.7729), (-3.75, 2.04, 0.75), (-3.744, 2.045, 0.75), (-3.75, 2.04, 0.7614), (-3.744, 2.045, 0.7614), (-3.066, 2.061, 0.75), (-2.825, 2.061, 0.75), (-3.201, 2.061, 0.8125), (-2.825, 2.061, 0.8125), (-2.763, 2.052, 0.75), (-2.763, 2.052, 0.7729), (-3.557, 2.051, 0.771), (-3.557, 2.051, 0.75), (-2.825, 2.022, 0.75), (-3.073, 2.022, 0.75), (-2.825, 2.022, 0.8125), (-3.208, 2.022, 0.8125), (-2.763, 2.031, 0.7729), (-2.763, 2.031, 0.75), (-3.564, 2.032, 0.75), (-3.564, 2.032, 0.771)], [], [(4, 5, 15, 12), (2, 5, 4, 0), (0, 4, 11, 6), (3, 5, 10, 8), (2, 0, 6, 9), (5, 2, 9, 10), (1, 3, 8, 7), (4, 1, 7, 11), (23, 19, 38, 40), (5, 3, 14, 15), (1, 4, 12, 13), (3, 1, 13, 14), (19, 18, 17, 16), (13, 12, 24, 25), (15, 21, 41, 36), (17, 18, 31, 30), (21, 20, 22, 23), (15, 14, 20, 21), (27, 17, 30, 34), (18, 19, 23, 22), (25, 24, 26, 27), (19, 16, 39, 38), (16, 17, 27, 26), (20, 14, 29, 32), (29, 28, 30, 31), (29, 31, 33, 32), (30, 28, 35, 34), (13, 25, 35, 28), (22, 20, 32, 33), (25, 27, 34, 35), (18, 22, 33, 31), (14, 13, 28, 29), (38, 36, 41, 40), (37, 36, 38, 39), (37, 39, 43, 42), (16, 26, 43, 39), (21, 23, 40, 41), (24, 12, 37, 42), (12, 15, 36, 37), (26, 24, 42, 43)])
me_cube.polygons.foreach_set('use_smooth', [True] * 40)
me_cube.polygons.foreach_set('material_index', [0, 0, 0, 0, 0, 0, 0, 0, 1, 0, 0, 0, 1, 1, 1, 1, 1, 1, 1, 1, 1, 1, 1, 1, 1, 1, 1, 1, 1, 1, 1, 1, 1, 1, 1, 1, 1, 1, 1, 1])
_k = set([(0, 2), (0, 4), (0, 6), (1, 7), (1, 13), (2, 9), (3, 8), (3, 14), (4, 5), (4, 12), (5, 10), (6, 9), (6, 11), (9, 10), (12, 13), (12, 15), (13, 14), (14, 15)])
me_cube.attributes.new('sharp_edge', 'BOOLEAN', 'EDGE').data.foreach_set('value', [ (min(e.vertices), max(e.vertices)) in _k for e in me_cube.edges])
me_cube.materials.append(mat_paint)
me_cube.materials.append(mat_chrome)
me_cube.use_remesh_preserve_volume = False
me_cube.use_remesh_preserve_attributes = False
me_cube.use_mirror_vertex_groups = False
me_cube.update()

# ---- objects
ob_fighter = bpy.data.objects.new('Fighter', me_cube_002)
ob_boosters = bpy.data.objects.new('Boosters', me_cone_003)
ob_cockpit = bpy.data.objects.new('Cockpit', me_cone_001)
ob_details = bpy.data.objects.new('Details', me_cylinder_002)
ob_fuselage = bpy.data.objects.new('Fuselage', me_cone)
ob_gun = bpy.data.objects.new('Gun', me_cylinder)
ob_tail = bpy.data.objects.new('Tail', me_cube_001)
ob_wings = bpy.data.objects.new('Wings', me_cube)

# ---- transforms, parenting, visibility, modifiers, constraints
ob_fighter.location = (0.0, 0.0, 0.0)
ob_fighter.lineart.crease_threshold = 0.0
ob_boosters.parent = ob_fighter
ob_boosters.location = (4.012, 0.0, 0.004615)
ob_boosters.lineart.crease_threshold = 0.0
_m = ob_boosters.modifiers.new('Mirror', 'MIRROR')
_m.use_axis = (False, True, False)
_m = ob_boosters.modifiers.new('EdgeSplit', 'EDGE_SPLIT')
_m.use_edge_angle = False
ob_cockpit.parent = ob_fighter
ob_cockpit.location = (2.665, 0.0, 0.5021)
ob_cockpit.rotation_euler = (-0.0, 1.571, 0.0)
ob_cockpit.scale = (0.4381, 0.4381, 0.4381)
ob_cockpit.lineart.crease_threshold = 0.0
_m = ob_cockpit.modifiers.new('EdgeSplit', 'EDGE_SPLIT')
_m.use_edge_angle = False
ob_details.parent = ob_fighter
ob_details.location = (4.012, 0.0, 0.0)
ob_details.scale = (0.1842, 0.1842, 0.1842)
ob_details.lineart.crease_threshold = 0.0
_m = ob_details.modifiers.new('Mirror', 'MIRROR')
_m.use_axis = (False, True, False)
_m = ob_details.modifiers.new('EdgeSplit', 'EDGE_SPLIT')
_m.use_edge_angle = False
ob_fuselage.parent = ob_fighter
ob_fuselage.location = (4.012, 0.0, 0.0)
ob_fuselage.rotation_euler = (-0.0, 1.571, 0.0)
ob_fuselage.lineart.crease_threshold = 0.0
_m = ob_fuselage.modifiers.new('EdgeSplit', 'EDGE_SPLIT')
_m.use_edge_angle = False
ob_gun.parent = ob_fighter
ob_gun.location = (4.012, 0.0, 0.0)
ob_gun.lineart.crease_threshold = 0.0
_m = ob_gun.modifiers.new('EdgeSplit', 'EDGE_SPLIT')
_m.use_edge_angle = False
ob_tail.parent = ob_fighter
ob_tail.location = (4.012, 0.0, 0.0)
ob_tail.lineart.crease_threshold = 0.0
_m = ob_tail.modifiers.new('EdgeSplit', 'EDGE_SPLIT')
_m.use_edge_angle = False
ob_wings.parent = ob_fighter
ob_wings.location = (4.012, 0.0, 0.009229)
ob_wings.scale = (1.0, 1.0, 0.4747)
ob_wings.lineart.crease_threshold = 0.0
_m = ob_wings.modifiers.new('Mirror', 'MIRROR')
_m.use_axis = (False, True, True)
_m = ob_wings.modifiers.new('EdgeSplit', 'EDGE_SPLIT')
_m.use_edge_angle = False

# ---- collection membership
col_collection_1.objects.link(ob_fighter)
col_collection_1.objects.link(ob_boosters)
col_collection_1.objects.link(ob_cockpit)
col_collection_1.objects.link(ob_details)
col_collection_1.objects.link(ob_fuselage)
col_collection_1.objects.link(ob_gun)
col_collection_1.objects.link(ob_tail)
col_collection_1.objects.link(ob_wings)

# ---- scene / render settings (as saved in the file)
scene.frame_start = 1; scene.frame_end = 250; scene.frame_set(1)
scene.render.engine = 'CYCLES'
scene.render.resolution_percentage = 50
scene.render.dither_intensity = 0.0
scene.cycles.use_denoising = False
scene.cycles.samples = 10
scene.cycles.sampling_pattern = 'TABULATED_SOBOL'
scene.cycles.light_sampling_threshold = 0.0
scene.cycles.use_adaptive_sampling = False
scene.cycles.use_light_tree = False
scene.cycles.blur_glossy = 0.0
scene.cycles.pixel_filter_type = 'GAUSSIAN'
scene.cycles.sample_clamp_indirect = 0.0
scene.view_settings.view_transform = 'Standard'
bpy.context.view_layer.update()

# ---- added for rendering (the .blend has no active camera and no usable light): camera, sun
cam_auto = bpy.data.cameras.new('AutoCamera')
cam_auto.lens = 50.0
cam_auto.sensor_width = 36.0
cam_auto.clip_end = 1000.0
ob_auto_camera = bpy.data.objects.new('AutoCamera', cam_auto)
scene.collection.objects.link(ob_auto_camera)
ob_auto_camera.location = (8.88824, -8.09525, 5.4249)
ob_auto_camera.rotation_euler = (1.09748, -7.21219e-08, 0.694738)
scene.camera = ob_auto_camera
light_auto_sun = bpy.data.lights.new('AutoSun', 'SUN')
light_auto_sun.energy = 3.0
light_auto_sun.angle = 0.0523599
ob_auto_sun = bpy.data.objects.new('AutoSun', light_auto_sun)
scene.collection.objects.link(ob_auto_sun)
ob_auto_sun.rotation_euler = (0.872665, 0.174533, 0.523599)
bpy.context.view_layer.update()
